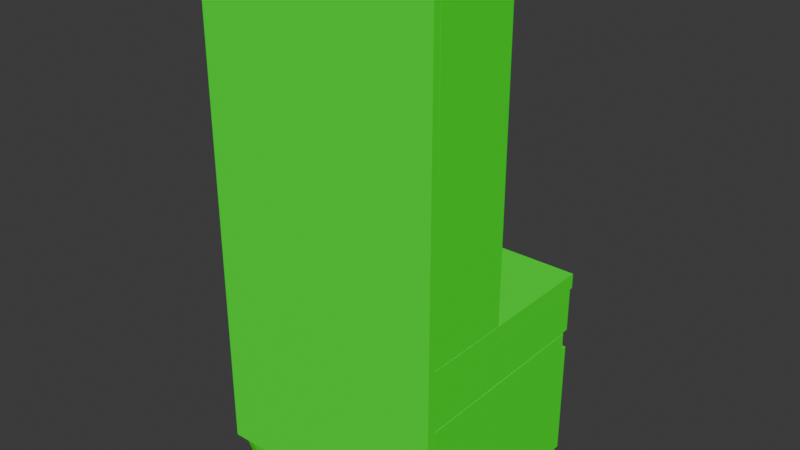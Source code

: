 # Source: Amelia.blend  (saved by Blender 4.1.23; exported with 4.5.12 LTS)
import bpy
from mathutils import Matrix  # noqa: F401  (used for matrix-valued properties, if any)

bpy.ops.wm.read_factory_settings(use_empty=True)
scene = bpy.context.scene
scene.name = 'Scene'

# ---- collections
col_collection = bpy.data.collections.new('Collection'); scene.collection.children.link(col_collection)

# ---- materials (node trees are filled in below, after node groups)
mat_shape = bpy.data.materials.new('Shape')
mat_shape.use_transparent_shadow = False
mat_shape.diffuse_color = (0.0, 1.0, 0.0, 1.0)
mat_shape.roughness = 0.8
mat_shape_001 = bpy.data.materials.new('Shape.001')
mat_shape_001.use_transparent_shadow = False
mat_shape_001.diffuse_color = (0.0, 1.0, 0.0, 1.0)
mat_shape_001.roughness = 0.8
mat_shape_002 = bpy.data.materials.new('Shape.002')
mat_shape_002.use_transparent_shadow = False
mat_shape_002.diffuse_color = (0.0, 1.0, 0.0, 1.0)
mat_shape_002.roughness = 0.8
mat_shape_003 = bpy.data.materials.new('Shape.003')
mat_shape_003.use_transparent_shadow = False
mat_shape_003.diffuse_color = (0.0, 1.0, 0.0, 1.0)
mat_shape_003.roughness = 0.8
mat_shape_004 = bpy.data.materials.new('Shape.004')
mat_shape_004.use_transparent_shadow = False
mat_shape_004.diffuse_color = (0.0, 1.0, 0.0, 1.0)
mat_shape_004.roughness = 0.8
mat_shape_005 = bpy.data.materials.new('Shape.005')
mat_shape_005.use_transparent_shadow = False
mat_shape_005.diffuse_color = (0.0, 1.0, 0.0, 1.0)
mat_shape_005.roughness = 0.8
mat_shape_006 = bpy.data.materials.new('Shape.006')
mat_shape_006.use_transparent_shadow = False
mat_shape_006.diffuse_color = (0.0, 1.0, 0.0, 1.0)
mat_shape_006.roughness = 0.8
mat_shape_007 = bpy.data.materials.new('Shape.007')
mat_shape_007.use_transparent_shadow = False
mat_shape_007.diffuse_color = (0.0, 1.0, 0.0, 1.0)
mat_shape_007.roughness = 0.8
mat_shape_008 = bpy.data.materials.new('Shape.008')
mat_shape_008.use_transparent_shadow = False
mat_shape_008.diffuse_color = (0.0, 1.0, 0.0, 1.0)
mat_shape_008.roughness = 0.8
mat_shape_009 = bpy.data.materials.new('Shape.009')
mat_shape_009.use_transparent_shadow = False
mat_shape_009.diffuse_color = (0.0, 1.0, 0.0, 1.0)
mat_shape_009.roughness = 0.8
mat_shape_010 = bpy.data.materials.new('Shape.010')
mat_shape_010.use_transparent_shadow = False
mat_shape_010.diffuse_color = (0.0, 1.0, 0.0, 1.0)
mat_shape_010.roughness = 0.8
mat_shape_011 = bpy.data.materials.new('Shape.011')
mat_shape_011.use_transparent_shadow = False
mat_shape_011.diffuse_color = (0.0, 1.0, 0.0, 1.0)
mat_shape_011.roughness = 0.8
mat_shape_012 = bpy.data.materials.new('Shape.012')
mat_shape_012.use_transparent_shadow = False
mat_shape_012.diffuse_color = (0.0, 1.0, 0.0, 1.0)
mat_shape_012.roughness = 0.8
mat_shape_013 = bpy.data.materials.new('Shape.013')
mat_shape_013.use_transparent_shadow = False
mat_shape_013.diffuse_color = (0.0, 1.0, 0.0, 1.0)
mat_shape_013.roughness = 0.8
mat_shape_014 = bpy.data.materials.new('Shape.014')
mat_shape_014.use_transparent_shadow = False
mat_shape_014.diffuse_color = (0.0, 1.0, 0.0, 1.0)
mat_shape_014.roughness = 0.8
mat_shape_015 = bpy.data.materials.new('Shape.015')
mat_shape_015.use_transparent_shadow = False
mat_shape_015.diffuse_color = (0.0, 1.0, 0.0, 1.0)
mat_shape_015.roughness = 0.8
mat_shape_016 = bpy.data.materials.new('Shape.016')
mat_shape_016.use_transparent_shadow = False
mat_shape_016.diffuse_color = (0.8431, 0.8431, 0.8431, 1.0)
mat_shape_016.roughness = 0.8
mat_shape_021 = bpy.data.materials.new('Shape.021')
mat_shape_021.use_transparent_shadow = False
mat_shape_021.diffuse_color = (0.0, 1.0, 0.0, 1.0)
mat_shape_021.roughness = 0.8
mat_shape_017 = bpy.data.materials.new('Shape.017')
mat_shape_017.use_transparent_shadow = False
mat_shape_017.diffuse_color = (0.0, 1.0, 0.0, 1.0)
mat_shape_017.roughness = 0.8
mat_shape_018 = bpy.data.materials.new('Shape.018')
mat_shape_018.use_transparent_shadow = False
mat_shape_018.diffuse_color = (0.0, 1.0, 0.0, 1.0)
mat_shape_018.roughness = 0.8
mat_shape_019 = bpy.data.materials.new('Shape.019')
mat_shape_019.use_transparent_shadow = False
mat_shape_019.diffuse_color = (0.0, 1.0, 0.0, 1.0)
mat_shape_019.roughness = 0.8
mat_shape_020 = bpy.data.materials.new('Shape.020')
mat_shape_020.use_transparent_shadow = False
mat_shape_020.diffuse_color = (0.0, 1.0, 0.0, 1.0)
mat_shape_020.roughness = 0.8
mat_shape_022 = bpy.data.materials.new('Shape.022')
mat_shape_022.use_transparent_shadow = False
mat_shape_022.diffuse_color = (0.0, 1.0, 0.0, 1.0)
mat_shape_022.roughness = 0.8
mat_shape_023 = bpy.data.materials.new('Shape.023')
mat_shape_023.use_transparent_shadow = False
mat_shape_023.diffuse_color = (0.0, 1.0, 0.0, 1.0)
mat_shape_023.roughness = 0.8
mat_shape_024 = bpy.data.materials.new('Shape.024')
mat_shape_024.use_transparent_shadow = False
mat_shape_024.diffuse_color = (0.0, 1.0, 0.0, 1.0)
mat_shape_024.roughness = 0.8
mat_shape_025 = bpy.data.materials.new('Shape.025')
mat_shape_025.use_transparent_shadow = False
mat_shape_025.diffuse_color = (0.0, 1.0, 0.0, 1.0)
mat_shape_025.roughness = 0.8
mat_shape_026 = bpy.data.materials.new('Shape.026')
mat_shape_026.use_transparent_shadow = False
mat_shape_026.diffuse_color = (0.0, 1.0, 0.0, 1.0)
mat_shape_026.roughness = 0.8
mat_shape_027 = bpy.data.materials.new('Shape.027')
mat_shape_027.use_transparent_shadow = False
mat_shape_027.diffuse_color = (0.0, 1.0, 0.0, 1.0)
mat_shape_027.roughness = 0.8
mat_shape_028 = bpy.data.materials.new('Shape.028')
mat_shape_028.use_transparent_shadow = False
mat_shape_028.diffuse_color = (0.0, 1.0, 0.0, 1.0)
mat_shape_028.roughness = 0.8
mat_shape_029 = bpy.data.materials.new('Shape.029')
mat_shape_029.use_transparent_shadow = False
mat_shape_029.diffuse_color = (0.0, 1.0, 0.0, 1.0)
mat_shape_029.roughness = 0.8

# ---- material node trees
mat_shape.use_nodes = True; mat_shape.node_tree.nodes.clear()
_N = mat_shape.node_tree.nodes; _L = mat_shape.node_tree.links
n0 = _N.new('ShaderNodeBsdfPrincipled'); n0.name = 'Principled BSDF'; n0.location = (10, 300)
n0.inputs[0].default_value = (0.0, 1.0, 0.0, 1.0)
n0.inputs[2].default_value = 0.8
n0.inputs[27].default_value = (0.0, 0.0, 0.0, 1.0)
n1 = _N.new('ShaderNodeOutputMaterial'); n1.name = 'Material Output'; n1.location = (300, 300)
_L.new(n0.outputs[0], n1.inputs[0])
n1.is_active_output = True
mat_shape_001.use_nodes = True; mat_shape_001.node_tree.nodes.clear()
_N = mat_shape_001.node_tree.nodes; _L = mat_shape_001.node_tree.links
n0 = _N.new('ShaderNodeBsdfPrincipled'); n0.name = 'Principled BSDF'; n0.location = (10, 300)
n0.inputs[0].default_value = (0.0, 1.0, 0.0, 1.0)
n0.inputs[2].default_value = 0.8
n0.inputs[27].default_value = (0.0, 0.0, 0.0, 1.0)
n1 = _N.new('ShaderNodeOutputMaterial'); n1.name = 'Material Output'; n1.location = (300, 300)
_L.new(n0.outputs[0], n1.inputs[0])
n1.is_active_output = True
mat_shape_002.use_nodes = True; mat_shape_002.node_tree.nodes.clear()
_N = mat_shape_002.node_tree.nodes; _L = mat_shape_002.node_tree.links
n0 = _N.new('ShaderNodeBsdfPrincipled'); n0.name = 'Principled BSDF'; n0.location = (10, 300)
n0.inputs[0].default_value = (0.0, 1.0, 0.0, 1.0)
n0.inputs[2].default_value = 0.8
n0.inputs[27].default_value = (0.0, 0.0, 0.0, 1.0)
n1 = _N.new('ShaderNodeOutputMaterial'); n1.name = 'Material Output'; n1.location = (300, 300)
_L.new(n0.outputs[0], n1.inputs[0])
n1.is_active_output = True
mat_shape_003.use_nodes = True; mat_shape_003.node_tree.nodes.clear()
_N = mat_shape_003.node_tree.nodes; _L = mat_shape_003.node_tree.links
n0 = _N.new('ShaderNodeBsdfPrincipled'); n0.name = 'Principled BSDF'; n0.location = (10, 300)
n0.inputs[0].default_value = (0.0, 1.0, 0.0, 1.0)
n0.inputs[2].default_value = 0.8
n0.inputs[27].default_value = (0.0, 0.0, 0.0, 1.0)
n1 = _N.new('ShaderNodeOutputMaterial'); n1.name = 'Material Output'; n1.location = (300, 300)
_L.new(n0.outputs[0], n1.inputs[0])
n1.is_active_output = True
mat_shape_004.use_nodes = True; mat_shape_004.node_tree.nodes.clear()
_N = mat_shape_004.node_tree.nodes; _L = mat_shape_004.node_tree.links
n0 = _N.new('ShaderNodeBsdfPrincipled'); n0.name = 'Principled BSDF'; n0.location = (10, 300)
n0.inputs[0].default_value = (0.0, 1.0, 0.0, 1.0)
n0.inputs[2].default_value = 0.8
n0.inputs[27].default_value = (0.0, 0.0, 0.0, 1.0)
n1 = _N.new('ShaderNodeOutputMaterial'); n1.name = 'Material Output'; n1.location = (300, 300)
_L.new(n0.outputs[0], n1.inputs[0])
n1.is_active_output = True
mat_shape_005.use_nodes = True; mat_shape_005.node_tree.nodes.clear()
_N = mat_shape_005.node_tree.nodes; _L = mat_shape_005.node_tree.links
n0 = _N.new('ShaderNodeBsdfPrincipled'); n0.name = 'Principled BSDF'; n0.location = (10, 300)
n0.inputs[0].default_value = (0.0, 1.0, 0.0, 1.0)
n0.inputs[2].default_value = 0.8
n0.inputs[27].default_value = (0.0, 0.0, 0.0, 1.0)
n1 = _N.new('ShaderNodeOutputMaterial'); n1.name = 'Material Output'; n1.location = (300, 300)
_L.new(n0.outputs[0], n1.inputs[0])
n1.is_active_output = True
mat_shape_006.use_nodes = True; mat_shape_006.node_tree.nodes.clear()
_N = mat_shape_006.node_tree.nodes; _L = mat_shape_006.node_tree.links
n0 = _N.new('ShaderNodeBsdfPrincipled'); n0.name = 'Principled BSDF'; n0.location = (10, 300)
n0.inputs[0].default_value = (0.0, 1.0, 0.0, 1.0)
n0.inputs[2].default_value = 0.8
n0.inputs[27].default_value = (0.0, 0.0, 0.0, 1.0)
n1 = _N.new('ShaderNodeOutputMaterial'); n1.name = 'Material Output'; n1.location = (300, 300)
_L.new(n0.outputs[0], n1.inputs[0])
n1.is_active_output = True
mat_shape_007.use_nodes = True; mat_shape_007.node_tree.nodes.clear()
_N = mat_shape_007.node_tree.nodes; _L = mat_shape_007.node_tree.links
n0 = _N.new('ShaderNodeBsdfPrincipled'); n0.name = 'Principled BSDF'; n0.location = (10, 300)
n0.inputs[0].default_value = (0.0, 1.0, 0.0, 1.0)
n0.inputs[2].default_value = 0.8
n0.inputs[27].default_value = (0.0, 0.0, 0.0, 1.0)
n1 = _N.new('ShaderNodeOutputMaterial'); n1.name = 'Material Output'; n1.location = (300, 300)
_L.new(n0.outputs[0], n1.inputs[0])
n1.is_active_output = True
mat_shape_008.use_nodes = True; mat_shape_008.node_tree.nodes.clear()
_N = mat_shape_008.node_tree.nodes; _L = mat_shape_008.node_tree.links
n0 = _N.new('ShaderNodeBsdfPrincipled'); n0.name = 'Principled BSDF'; n0.location = (10, 300)
n0.inputs[0].default_value = (0.0, 1.0, 0.0, 1.0)
n0.inputs[2].default_value = 0.8
n0.inputs[27].default_value = (0.0, 0.0, 0.0, 1.0)
n1 = _N.new('ShaderNodeOutputMaterial'); n1.name = 'Material Output'; n1.location = (300, 300)
_L.new(n0.outputs[0], n1.inputs[0])
n1.is_active_output = True
mat_shape_009.use_nodes = True; mat_shape_009.node_tree.nodes.clear()
_N = mat_shape_009.node_tree.nodes; _L = mat_shape_009.node_tree.links
n0 = _N.new('ShaderNodeBsdfPrincipled'); n0.name = 'Principled BSDF'; n0.location = (10, 300)
n0.inputs[0].default_value = (0.0, 1.0, 0.0, 1.0)
n0.inputs[2].default_value = 0.8
n0.inputs[27].default_value = (0.0, 0.0, 0.0, 1.0)
n1 = _N.new('ShaderNodeOutputMaterial'); n1.name = 'Material Output'; n1.location = (300, 300)
_L.new(n0.outputs[0], n1.inputs[0])
n1.is_active_output = True
mat_shape_010.use_nodes = True; mat_shape_010.node_tree.nodes.clear()
_N = mat_shape_010.node_tree.nodes; _L = mat_shape_010.node_tree.links
n0 = _N.new('ShaderNodeBsdfPrincipled'); n0.name = 'Principled BSDF'; n0.location = (10, 300)
n0.inputs[0].default_value = (0.0, 1.0, 0.0, 1.0)
n0.inputs[2].default_value = 0.8
n0.inputs[27].default_value = (0.0, 0.0, 0.0, 1.0)
n1 = _N.new('ShaderNodeOutputMaterial'); n1.name = 'Material Output'; n1.location = (300, 300)
_L.new(n0.outputs[0], n1.inputs[0])
n1.is_active_output = True
mat_shape_011.use_nodes = True; mat_shape_011.node_tree.nodes.clear()
_N = mat_shape_011.node_tree.nodes; _L = mat_shape_011.node_tree.links
n0 = _N.new('ShaderNodeBsdfPrincipled'); n0.name = 'Principled BSDF'; n0.location = (10, 300)
n0.inputs[0].default_value = (0.0, 1.0, 0.0, 1.0)
n0.inputs[2].default_value = 0.8
n0.inputs[27].default_value = (0.0, 0.0, 0.0, 1.0)
n1 = _N.new('ShaderNodeOutputMaterial'); n1.name = 'Material Output'; n1.location = (300, 300)
_L.new(n0.outputs[0], n1.inputs[0])
n1.is_active_output = True
mat_shape_012.use_nodes = True; mat_shape_012.node_tree.nodes.clear()
_N = mat_shape_012.node_tree.nodes; _L = mat_shape_012.node_tree.links
n0 = _N.new('ShaderNodeBsdfPrincipled'); n0.name = 'Principled BSDF'; n0.location = (10, 300)
n0.inputs[0].default_value = (0.0, 1.0, 0.0, 1.0)
n0.inputs[2].default_value = 0.8
n0.inputs[27].default_value = (0.0, 0.0, 0.0, 1.0)
n1 = _N.new('ShaderNodeOutputMaterial'); n1.name = 'Material Output'; n1.location = (300, 300)
_L.new(n0.outputs[0], n1.inputs[0])
n1.is_active_output = True
mat_shape_013.use_nodes = True; mat_shape_013.node_tree.nodes.clear()
_N = mat_shape_013.node_tree.nodes; _L = mat_shape_013.node_tree.links
n0 = _N.new('ShaderNodeBsdfPrincipled'); n0.name = 'Principled BSDF'; n0.location = (10, 300)
n0.inputs[0].default_value = (0.0, 1.0, 0.0, 1.0)
n0.inputs[2].default_value = 0.8
n0.inputs[27].default_value = (0.0, 0.0, 0.0, 1.0)
n1 = _N.new('ShaderNodeOutputMaterial'); n1.name = 'Material Output'; n1.location = (300, 300)
_L.new(n0.outputs[0], n1.inputs[0])
n1.is_active_output = True
mat_shape_014.use_nodes = True; mat_shape_014.node_tree.nodes.clear()
_N = mat_shape_014.node_tree.nodes; _L = mat_shape_014.node_tree.links
n0 = _N.new('ShaderNodeBsdfPrincipled'); n0.name = 'Principled BSDF'; n0.location = (10, 300)
n0.inputs[0].default_value = (0.0, 1.0, 0.0, 1.0)
n0.inputs[2].default_value = 0.8
n0.inputs[27].default_value = (0.0, 0.0, 0.0, 1.0)
n1 = _N.new('ShaderNodeOutputMaterial'); n1.name = 'Material Output'; n1.location = (300, 300)
_L.new(n0.outputs[0], n1.inputs[0])
n1.is_active_output = True
mat_shape_015.use_nodes = True; mat_shape_015.node_tree.nodes.clear()
_N = mat_shape_015.node_tree.nodes; _L = mat_shape_015.node_tree.links
n0 = _N.new('ShaderNodeBsdfPrincipled'); n0.name = 'Principled BSDF'; n0.location = (10, 300)
n0.inputs[0].default_value = (0.0, 1.0, 0.0, 1.0)
n0.inputs[2].default_value = 0.8
n0.inputs[27].default_value = (0.0, 0.0, 0.0, 1.0)
n1 = _N.new('ShaderNodeOutputMaterial'); n1.name = 'Material Output'; n1.location = (300, 300)
_L.new(n0.outputs[0], n1.inputs[0])
n1.is_active_output = True
mat_shape_016.use_nodes = True; mat_shape_016.node_tree.nodes.clear()
_N = mat_shape_016.node_tree.nodes; _L = mat_shape_016.node_tree.links
n0 = _N.new('ShaderNodeBsdfPrincipled'); n0.name = 'Principled BSDF'; n0.location = (10, 300)
n0.inputs[0].default_value = (0.8431, 0.8431, 0.8431, 1.0)
n0.inputs[2].default_value = 0.8
n0.inputs[27].default_value = (0.0, 0.0, 0.0, 1.0)
n1 = _N.new('ShaderNodeOutputMaterial'); n1.name = 'Material Output'; n1.location = (300, 300)
_L.new(n0.outputs[0], n1.inputs[0])
n1.is_active_output = True
mat_shape_021.use_nodes = True; mat_shape_021.node_tree.nodes.clear()
_N = mat_shape_021.node_tree.nodes; _L = mat_shape_021.node_tree.links
n0 = _N.new('ShaderNodeBsdfPrincipled'); n0.name = 'Principled BSDF'; n0.location = (10, 300)
n0.inputs[0].default_value = (0.0, 1.0, 0.0, 1.0)
n0.inputs[2].default_value = 0.8
n0.inputs[27].default_value = (0.0, 0.0, 0.0, 1.0)
n1 = _N.new('ShaderNodeOutputMaterial'); n1.name = 'Material Output'; n1.location = (300, 300)
_L.new(n0.outputs[0], n1.inputs[0])
n1.is_active_output = True
mat_shape_017.use_nodes = True; mat_shape_017.node_tree.nodes.clear()
_N = mat_shape_017.node_tree.nodes; _L = mat_shape_017.node_tree.links
n0 = _N.new('ShaderNodeBsdfPrincipled'); n0.name = 'Principled BSDF'; n0.location = (10, 300)
n0.inputs[0].default_value = (0.0, 1.0, 0.0, 1.0)
n0.inputs[2].default_value = 0.8
n0.inputs[27].default_value = (0.0, 0.0, 0.0, 1.0)
n1 = _N.new('ShaderNodeOutputMaterial'); n1.name = 'Material Output'; n1.location = (300, 300)
_L.new(n0.outputs[0], n1.inputs[0])
n1.is_active_output = True
mat_shape_018.use_nodes = True; mat_shape_018.node_tree.nodes.clear()
_N = mat_shape_018.node_tree.nodes; _L = mat_shape_018.node_tree.links
n0 = _N.new('ShaderNodeBsdfPrincipled'); n0.name = 'Principled BSDF'; n0.location = (10, 300)
n0.inputs[0].default_value = (0.0, 1.0, 0.0, 1.0)
n0.inputs[2].default_value = 0.8
n0.inputs[27].default_value = (0.0, 0.0, 0.0, 1.0)
n1 = _N.new('ShaderNodeOutputMaterial'); n1.name = 'Material Output'; n1.location = (300, 300)
_L.new(n0.outputs[0], n1.inputs[0])
n1.is_active_output = True
mat_shape_019.use_nodes = True; mat_shape_019.node_tree.nodes.clear()
_N = mat_shape_019.node_tree.nodes; _L = mat_shape_019.node_tree.links
n0 = _N.new('ShaderNodeBsdfPrincipled'); n0.name = 'Principled BSDF'; n0.location = (10, 300)
n0.inputs[0].default_value = (0.0, 1.0, 0.0, 1.0)
n0.inputs[2].default_value = 0.8
n0.inputs[27].default_value = (0.0, 0.0, 0.0, 1.0)
n1 = _N.new('ShaderNodeOutputMaterial'); n1.name = 'Material Output'; n1.location = (300, 300)
_L.new(n0.outputs[0], n1.inputs[0])
n1.is_active_output = True
mat_shape_020.use_nodes = True; mat_shape_020.node_tree.nodes.clear()
_N = mat_shape_020.node_tree.nodes; _L = mat_shape_020.node_tree.links
n0 = _N.new('ShaderNodeBsdfPrincipled'); n0.name = 'Principled BSDF'; n0.location = (10, 300)
n0.inputs[0].default_value = (0.0, 1.0, 0.0, 1.0)
n0.inputs[2].default_value = 0.8
n0.inputs[27].default_value = (0.0, 0.0, 0.0, 1.0)
n1 = _N.new('ShaderNodeOutputMaterial'); n1.name = 'Material Output'; n1.location = (300, 300)
_L.new(n0.outputs[0], n1.inputs[0])
n1.is_active_output = True
mat_shape_022.use_nodes = True; mat_shape_022.node_tree.nodes.clear()
_N = mat_shape_022.node_tree.nodes; _L = mat_shape_022.node_tree.links
n0 = _N.new('ShaderNodeBsdfPrincipled'); n0.name = 'Principled BSDF'; n0.location = (10, 300)
n0.inputs[0].default_value = (0.0, 1.0, 0.0, 1.0)
n0.inputs[2].default_value = 0.8
n0.inputs[27].default_value = (0.0, 0.0, 0.0, 1.0)
n1 = _N.new('ShaderNodeOutputMaterial'); n1.name = 'Material Output'; n1.location = (300, 300)
_L.new(n0.outputs[0], n1.inputs[0])
n1.is_active_output = True
mat_shape_023.use_nodes = True; mat_shape_023.node_tree.nodes.clear()
_N = mat_shape_023.node_tree.nodes; _L = mat_shape_023.node_tree.links
n0 = _N.new('ShaderNodeBsdfPrincipled'); n0.name = 'Principled BSDF'; n0.location = (10, 300)
n0.inputs[0].default_value = (0.0, 1.0, 0.0, 1.0)
n0.inputs[2].default_value = 0.8
n0.inputs[27].default_value = (0.0, 0.0, 0.0, 1.0)
n1 = _N.new('ShaderNodeOutputMaterial'); n1.name = 'Material Output'; n1.location = (300, 300)
_L.new(n0.outputs[0], n1.inputs[0])
n1.is_active_output = True
mat_shape_024.use_nodes = True; mat_shape_024.node_tree.nodes.clear()
_N = mat_shape_024.node_tree.nodes; _L = mat_shape_024.node_tree.links
n0 = _N.new('ShaderNodeBsdfPrincipled'); n0.name = 'Principled BSDF'; n0.location = (10, 300)
n0.inputs[0].default_value = (0.0, 1.0, 0.0, 1.0)
n0.inputs[2].default_value = 0.8
n0.inputs[27].default_value = (0.0, 0.0, 0.0, 1.0)
n1 = _N.new('ShaderNodeOutputMaterial'); n1.name = 'Material Output'; n1.location = (300, 300)
_L.new(n0.outputs[0], n1.inputs[0])
n1.is_active_output = True
mat_shape_025.use_nodes = True; mat_shape_025.node_tree.nodes.clear()
_N = mat_shape_025.node_tree.nodes; _L = mat_shape_025.node_tree.links
n0 = _N.new('ShaderNodeBsdfPrincipled'); n0.name = 'Principled BSDF'; n0.location = (10, 300)
n0.inputs[0].default_value = (0.0, 1.0, 0.0, 1.0)
n0.inputs[2].default_value = 0.8
n0.inputs[27].default_value = (0.0, 0.0, 0.0, 1.0)
n1 = _N.new('ShaderNodeOutputMaterial'); n1.name = 'Material Output'; n1.location = (300, 300)
_L.new(n0.outputs[0], n1.inputs[0])
n1.is_active_output = True
mat_shape_026.use_nodes = True; mat_shape_026.node_tree.nodes.clear()
_N = mat_shape_026.node_tree.nodes; _L = mat_shape_026.node_tree.links
n0 = _N.new('ShaderNodeBsdfPrincipled'); n0.name = 'Principled BSDF'; n0.location = (10, 300)
n0.inputs[0].default_value = (0.0, 1.0, 0.0, 1.0)
n0.inputs[2].default_value = 0.8
n0.inputs[27].default_value = (0.0, 0.0, 0.0, 1.0)
n1 = _N.new('ShaderNodeOutputMaterial'); n1.name = 'Material Output'; n1.location = (300, 300)
_L.new(n0.outputs[0], n1.inputs[0])
n1.is_active_output = True
mat_shape_027.use_nodes = True; mat_shape_027.node_tree.nodes.clear()
_N = mat_shape_027.node_tree.nodes; _L = mat_shape_027.node_tree.links
n0 = _N.new('ShaderNodeBsdfPrincipled'); n0.name = 'Principled BSDF'; n0.location = (10, 300)
n0.inputs[0].default_value = (0.0, 1.0, 0.0, 1.0)
n0.inputs[2].default_value = 0.8
n0.inputs[27].default_value = (0.0, 0.0, 0.0, 1.0)
n1 = _N.new('ShaderNodeOutputMaterial'); n1.name = 'Material Output'; n1.location = (300, 300)
_L.new(n0.outputs[0], n1.inputs[0])
n1.is_active_output = True
mat_shape_028.use_nodes = True; mat_shape_028.node_tree.nodes.clear()
_N = mat_shape_028.node_tree.nodes; _L = mat_shape_028.node_tree.links
n0 = _N.new('ShaderNodeBsdfPrincipled'); n0.name = 'Principled BSDF'; n0.location = (10, 300)
n0.inputs[0].default_value = (0.0, 1.0, 0.0, 1.0)
n0.inputs[2].default_value = 0.8
n0.inputs[27].default_value = (0.0, 0.0, 0.0, 1.0)
n1 = _N.new('ShaderNodeOutputMaterial'); n1.name = 'Material Output'; n1.location = (300, 300)
_L.new(n0.outputs[0], n1.inputs[0])
n1.is_active_output = True
mat_shape_029.use_nodes = True; mat_shape_029.node_tree.nodes.clear()
_N = mat_shape_029.node_tree.nodes; _L = mat_shape_029.node_tree.links
n0 = _N.new('ShaderNodeBsdfPrincipled'); n0.name = 'Principled BSDF'; n0.location = (10, 300)
n0.inputs[0].default_value = (0.0, 1.0, 0.0, 1.0)
n0.inputs[2].default_value = 0.8
n0.inputs[27].default_value = (0.0, 0.0, 0.0, 1.0)
n1 = _N.new('ShaderNodeOutputMaterial'); n1.name = 'Material Output'; n1.location = (300, 300)
_L.new(n0.outputs[0], n1.inputs[0])
n1.is_active_output = True

# ---- world
world_world = bpy.data.worlds.new('World'); scene.world = world_world
world_world.use_nodes = True; world_world.node_tree.nodes.clear()
_N = world_world.node_tree.nodes; _L = world_world.node_tree.links
n0 = _N.new('ShaderNodeOutputWorld'); n0.name = 'World Output'; n0.location = (300, 300)
n1 = _N.new('ShaderNodeBackground'); n1.name = 'Background'; n1.location = (10, 300)
n1.inputs[0].default_value = (0.05088, 0.05088, 0.05088, 1.0)
_L.new(n1.outputs[0], n0.inputs[0])
n0.is_active_output = True
world_world.color = (0.05088, 0.05088, 0.05088)
world_world.use_sun_shadow = False
world_world.sun_shadow_jitter_overblur = 0.0

# ---- meshes
me_shape_indexedfaceset = bpy.data.meshes.new('Shape_IndexedFaceSet')
me_shape_indexedfaceset.from_pydata([(468.0, -80.0, 16.0), (468.0, -80.0, 0.0), (468.0, 0.0, 16.0), (0.0, 0.0, 0.0), (0.0, -80.0, 0.0), (468.0, 0.0, 0.0), (0.0, 0.0, 16.0), (0.0, -80.0, 16.0)], [], [(5, 3, 6, 2), (3, 4, 7, 6), (7, 0, 2, 6), (4, 1, 0, 7), (1, 5, 2, 0), (5, 1, 4, 3)])
_uv = me_shape_indexedfaceset.uv_layers.new(name='UVMap')
_uv.uv.foreach_set('vector', [1.0, 1.0, 0.0, 1.0, 0.0, 1.0, 1.0, 1.0, 0.0, 1.0, 0.0, 0.0, 0.0, 0.0, 0.0, 1.0, 0.0, 0.0, 1.0, 0.0, 1.0, 1.0, 0.0, 1.0, 0.0, 0.0, 1.0, 0.0, 1.0, 0.0, 0.0, 0.0, 1.0, 0.0, 1.0, 1.0, 1.0, 1.0, 1.0, 0.0, 1.0, 1.0, 1.0, 0.0, 0.0, 0.0, 0.0, 1.0])
me_shape_indexedfaceset.materials.append(mat_shape)
me_shape_indexedfaceset.update()
me_shape_indexedfaceset_001 = bpy.data.meshes.new('Shape_IndexedFaceSet.001')
me_shape_indexedfaceset_001.from_pydata([(468.0, -80.0, 16.0), (468.0, -80.0, 0.0), (468.0, 0.0, 16.0), (0.0, 0.0, 0.0), (0.0, -80.0, 0.0), (468.0, 0.0, 0.0), (0.0, 0.0, 16.0), (0.0, -80.0, 16.0)], [], [(5, 3, 6, 2), (3, 4, 7, 6), (7, 0, 2, 6), (4, 1, 0, 7), (1, 5, 2, 0), (5, 1, 4, 3)])
_uv = me_shape_indexedfaceset_001.uv_layers.new(name='UVMap')
_uv.uv.foreach_set('vector', [1.0, 1.0, 0.0, 1.0, 0.0, 1.0, 1.0, 1.0, 0.0, 1.0, 0.0, 0.0, 0.0, 0.0, 0.0, 1.0, 0.0, 0.0, 1.0, 0.0, 1.0, 1.0, 0.0, 1.0, 0.0, 0.0, 1.0, 0.0, 1.0, 0.0, 0.0, 0.0, 1.0, 0.0, 1.0, 1.0, 1.0, 1.0, 1.0, 0.0, 1.0, 1.0, 1.0, 0.0, 0.0, 0.0, 0.0, 1.0])
me_shape_indexedfaceset_001.materials.append(mat_shape_001)
me_shape_indexedfaceset_001.update()
me_shape_indexedfaceset_002 = bpy.data.meshes.new('Shape_IndexedFaceSet.002')
me_shape_indexedfaceset_002.from_pydata([(0.0, 95.0, 16.0), (0.0, 0.0, 0.0), (0.0, 0.0, 16.0), (497.0, -1.947e-06, 16.0), (497.0, 95.0, 16.0), (497.0, 95.0, 3.052e-05), (1.192e-07, 95.0, 3.052e-05), (497.0, -1.947e-06, 3.052e-05)], [], [(2, 0, 6, 1), (4, 3, 7, 5), (5, 7, 1, 6), (2, 3, 4, 0), (1, 7, 3, 2), (5, 6, 0, 4)])
me_shape_indexedfaceset_002.polygons.foreach_set('material_index', [0, 1, 2, 2, 2, 2])
_uv = me_shape_indexedfaceset_002.uv_layers.new(name='UVMap')
_uv.uv.foreach_set('vector', [0.0, 1.0, 1.0, 1.0, 1.0, 0.0, 0.0, 0.0, 1.0, 1.0, 0.0, 1.0, 0.0, 0.0, 1.0, 0.0, 1.0, 1.0, 1.0, 0.0, 0.0, 0.0, 0.0, 1.0, 0.0, 0.0, 1.0, 0.0, 1.0, 1.0, 0.0, 1.0, 0.0, 0.0, 1.0, 0.0, 1.0, 0.0, 0.0, 0.0, 1.0, 1.0, 0.0, 1.0, 0.0, 1.0, 1.0, 1.0])
me_shape_indexedfaceset_002.materials.append(mat_shape_002)
me_shape_indexedfaceset_002.materials.append(mat_shape_003)
me_shape_indexedfaceset_002.materials.append(mat_shape_004)
me_shape_indexedfaceset_002.update()
me_shape_indexedfaceset_005 = bpy.data.meshes.new('Shape_IndexedFaceSet.005')
me_shape_indexedfaceset_005.from_pydata([(184.0, 0.0, 16.0), (184.0, 0.0, 0.0), (184.0, 645.0, 16.0), (0.0, 645.0, 0.0), (0.0, 0.0, 0.0), (184.0, 645.0, 0.0), (0.0, 645.0, 16.0), (0.0, 0.0, 16.0)], [], [(5, 3, 6, 2), (3, 4, 7, 6), (7, 0, 2, 6), (4, 1, 0, 7), (1, 5, 2, 0), (5, 1, 4, 3)])
_uv = me_shape_indexedfaceset_005.uv_layers.new(name='UVMap')
_uv.uv.foreach_set('vector', [1.0, 1.0, 1.0, 0.0, 1.0, 0.0, 1.0, 1.0, 1.0, 0.0, 0.0, 0.0, 0.0, 0.0, 1.0, 0.0, 0.0, 0.0, 0.0, 1.0, 1.0, 1.0, 1.0, 0.0, 0.0, 0.0, 0.0, 1.0, 0.0, 1.0, 0.0, 0.0, 0.0, 1.0, 1.0, 1.0, 1.0, 1.0, 0.0, 1.0, 1.0, 1.0, 0.0, 1.0, 0.0, 0.0, 1.0, 0.0])
me_shape_indexedfaceset_005.materials.append(mat_shape_005)
me_shape_indexedfaceset_005.update()
me_shape_indexedfaceset_006 = bpy.data.meshes.new('Shape_IndexedFaceSet.006')
me_shape_indexedfaceset_006.from_pydata([(184.0, 0.0, 16.0), (184.0, 0.0, 0.0), (184.0, 645.0, 16.0), (0.0, 645.0, 0.0), (0.0, 0.0, 0.0), (184.0, 645.0, 0.0), (0.0, 645.0, 16.0), (0.0, 0.0, 16.0)], [], [(5, 3, 6, 2), (3, 4, 7, 6), (7, 0, 2, 6), (4, 1, 0, 7), (1, 5, 2, 0), (5, 1, 4, 3)])
_uv = me_shape_indexedfaceset_006.uv_layers.new(name='UVMap')
_uv.uv.foreach_set('vector', [1.0, 1.0, 1.0, 0.0, 1.0, 0.0, 1.0, 1.0, 1.0, 0.0, 0.0, 0.0, 0.0, 0.0, 1.0, 0.0, 0.0, 0.0, 0.0, 1.0, 1.0, 1.0, 1.0, 0.0, 0.0, 0.0, 0.0, 1.0, 0.0, 1.0, 0.0, 0.0, 0.0, 1.0, 1.0, 1.0, 1.0, 1.0, 0.0, 1.0, 1.0, 1.0, 0.0, 1.0, 0.0, 0.0, 1.0, 0.0])
me_shape_indexedfaceset_006.materials.append(mat_shape_006)
me_shape_indexedfaceset_006.update()
me_shape_indexedfaceset_007 = bpy.data.meshes.new('Shape_IndexedFaceSet.007')
me_shape_indexedfaceset_007.from_pydata([(468.0, -184.0, 16.0), (468.0, -184.0, 0.0), (468.0, 0.0, 16.0), (0.0, 0.0, 0.0), (0.0, -184.0, 0.0), (468.0, 0.0, 0.0), (0.0, 0.0, 16.0), (0.0, -184.0, 16.0)], [], [(5, 3, 6, 2), (3, 4, 7, 6), (7, 0, 2, 6), (4, 1, 0, 7), (1, 5, 2, 0), (5, 1, 4, 3)])
_uv = me_shape_indexedfaceset_007.uv_layers.new(name='UVMap')
_uv.uv.foreach_set('vector', [1.0, 1.0, 0.0, 1.0, 0.0, 1.0, 1.0, 1.0, 0.0, 1.0, 0.0, 0.0, 0.0, 0.0, 0.0, 1.0, 0.0, 0.0, 1.0, 0.0, 1.0, 1.0, 0.0, 1.0, 0.0, 0.0, 1.0, 0.0, 1.0, 0.0, 0.0, 0.0, 1.0, 0.0, 1.0, 1.0, 1.0, 1.0, 1.0, 0.0, 1.0, 1.0, 1.0, 0.0, 0.0, 0.0, 0.0, 1.0])
me_shape_indexedfaceset_007.materials.append(mat_shape_007)
me_shape_indexedfaceset_007.update()
me_shape_indexedfaceset_008 = bpy.data.meshes.new('Shape_IndexedFaceSet.008')
me_shape_indexedfaceset_008.from_pydata([(500.0, -202.0, 16.0), (500.0, -202.0, 0.0), (500.0, 0.0, 16.0), (0.0, 0.0, 0.0), (0.0, -202.0, 0.0), (500.0, 0.0, 0.0), (0.0, 0.0, 16.0), (0.0, -202.0, 16.0)], [], [(5, 3, 6, 2), (3, 4, 7, 6), (7, 0, 2, 6), (4, 1, 0, 7), (1, 5, 2, 0), (5, 1, 4, 3)])
_uv = me_shape_indexedfaceset_008.uv_layers.new(name='UVMap')
_uv.uv.foreach_set('vector', [1.0, 1.0, 0.0, 1.0, 0.0, 1.0, 1.0, 1.0, 0.0, 1.0, 0.0, 0.0, 0.0, 0.0, 0.0, 1.0, 0.0, 0.0, 1.0, 0.0, 1.0, 1.0, 0.0, 1.0, 0.0, 0.0, 1.0, 0.0, 1.0, 0.0, 0.0, 0.0, 1.0, 0.0, 1.0, 1.0, 1.0, 1.0, 1.0, 0.0, 1.0, 1.0, 1.0, 0.0, 0.0, 0.0, 0.0, 1.0])
me_shape_indexedfaceset_008.materials.append(mat_shape_008)
me_shape_indexedfaceset_008.update()
me_shape_indexedfaceset_009 = bpy.data.meshes.new('Shape_IndexedFaceSet.009')
me_shape_indexedfaceset_009.from_pydata([(500.0, 0.0, 16.0), (500.0, 0.0, 0.0), (500.0, 1014.0, 16.0), (0.0, 1014.0, 0.0), (0.0, 0.0, 0.0), (500.0, 1014.0, 0.0), (0.0, 1014.0, 16.0), (0.0, 0.0, 16.0)], [], [(5, 3, 6, 2), (3, 4, 7, 6), (7, 0, 2, 6), (4, 1, 0, 7), (1, 5, 2, 0), (5, 1, 4, 3)])
_uv = me_shape_indexedfaceset_009.uv_layers.new(name='UVMap')
_uv.uv.foreach_set('vector', [1.0, 1.0, 1.0, 0.0, 1.0, 0.0, 1.0, 1.0, 1.0, 0.0, 0.0, 0.0, 0.0, 0.0, 1.0, 0.0, 0.0, 0.0, 0.0, 1.0, 1.0, 1.0, 1.0, 0.0, 0.0, 0.0, 0.0, 1.0, 0.0, 1.0, 0.0, 0.0, 0.0, 1.0, 1.0, 1.0, 1.0, 1.0, 0.0, 1.0, 1.0, 1.0, 0.0, 1.0, 0.0, 0.0, 1.0, 0.0])
me_shape_indexedfaceset_009.materials.append(mat_shape_009)
me_shape_indexedfaceset_009.update()
me_shape_indexedfaceset_010 = bpy.data.meshes.new('Shape_IndexedFaceSet.010')
me_shape_indexedfaceset_010.from_pydata([(414.0, -1.137e-13, 16.0), (414.0, -1.137e-13, 0.0), (414.0, 94.0, 16.0), (0.0, 94.0, 0.0), (0.0, -1.137e-13, 0.0), (414.0, 94.0, 0.0), (0.0, 94.0, 16.0), (0.0, -1.137e-13, 16.0)], [], [(5, 3, 6, 2), (3, 4, 7, 6), (7, 0, 2, 6), (4, 1, 0, 7), (1, 5, 2, 0), (5, 1, 4, 3)])
_uv = me_shape_indexedfaceset_010.uv_layers.new(name='UVMap')
_uv.uv.foreach_set('vector', [1.0, 1.0, 0.0, 1.0, 0.0, 1.0, 1.0, 1.0, 0.0, 1.0, 0.0, 0.0, 0.0, 0.0, 0.0, 1.0, 0.0, 0.0, 1.0, 0.0, 1.0, 1.0, 0.0, 1.0, 0.0, 0.0, 1.0, 0.0, 1.0, 0.0, 0.0, 0.0, 1.0, 0.0, 1.0, 1.0, 1.0, 1.0, 1.0, 0.0, 1.0, 1.0, 1.0, 0.0, 0.0, 0.0, 0.0, 1.0])
me_shape_indexedfaceset_010.materials.append(mat_shape_010)
me_shape_indexedfaceset_010.update()
me_shape_indexedfaceset_011 = bpy.data.meshes.new('Shape_IndexedFaceSet.011')
me_shape_indexedfaceset_011.from_pydata([(0.0, -1.137e-13, 16.0), (414.0, -1.137e-13, 16.0), (414.0, -1.137e-13, 0.0), (414.0, 94.0, 16.0), (0.0, 94.0, 16.0), (414.0, 94.0, 0.0), (0.0, 94.0, 0.0), (0.0, -1.137e-13, 0.0)], [], [(7, 2, 1, 0), (5, 6, 4, 3), (5, 2, 7, 6), (0, 1, 3, 4), (2, 5, 3, 1), (6, 7, 0, 4)])
_uv = me_shape_indexedfaceset_011.uv_layers.new(name='UVMap')
_uv.uv.foreach_set('vector', [0.0, 0.0, 1.0, 0.0, 1.0, 0.0, 0.0, 0.0, 1.0, 1.0, 0.0, 1.0, 0.0, 1.0, 1.0, 1.0, 1.0, 1.0, 1.0, 0.0, 0.0, 0.0, 0.0, 1.0, 0.0, 0.0, 1.0, 0.0, 1.0, 1.0, 0.0, 1.0, 1.0, 0.0, 1.0, 1.0, 1.0, 1.0, 1.0, 0.0, 0.0, 1.0, 0.0, 0.0, 0.0, 0.0, 0.0, 1.0])
me_shape_indexedfaceset_011.materials.append(mat_shape_011)
me_shape_indexedfaceset_011.update()
me_shape_indexedfaceset_012 = bpy.data.meshes.new('Shape_IndexedFaceSet.012')
me_shape_indexedfaceset_012.from_pydata([(377.0, 0.0, 16.0), (377.0, 0.0, 0.0), (377.0, 149.0, 16.0), (0.0, 149.0, 0.0), (0.0, 0.0, 0.0), (377.0, 149.0, 0.0), (0.0, 149.0, 16.0), (0.0, 0.0, 16.0)], [], [(5, 3, 6, 2), (3, 4, 7, 6), (7, 0, 2, 6), (4, 1, 0, 7), (1, 5, 2, 0), (5, 1, 4, 3)])
_uv = me_shape_indexedfaceset_012.uv_layers.new(name='UVMap')
_uv.uv.foreach_set('vector', [1.0, 1.0, 0.0, 1.0, 0.0, 1.0, 1.0, 1.0, 0.0, 1.0, 0.0, 0.0, 0.0, 0.0, 0.0, 1.0, 0.0, 0.0, 1.0, 0.0, 1.0, 1.0, 0.0, 1.0, 0.0, 0.0, 1.0, 0.0, 1.0, 0.0, 0.0, 0.0, 1.0, 0.0, 1.0, 1.0, 1.0, 1.0, 1.0, 0.0, 1.0, 1.0, 1.0, 0.0, 0.0, 0.0, 0.0, 1.0])
me_shape_indexedfaceset_012.materials.append(mat_shape_012)
me_shape_indexedfaceset_012.update()
me_shape_indexedfaceset_013 = bpy.data.meshes.new('Shape_IndexedFaceSet.013')
me_shape_indexedfaceset_013.from_pydata([(468.0, -393.0, 16.0), (468.0, -393.0, 0.0), (468.0, 0.0, 16.0), (0.0, 0.0, 0.0), (0.0, -393.0, 0.0), (468.0, 0.0, 0.0), (0.0, 0.0, 16.0), (0.0, -393.0, 16.0)], [], [(5, 3, 6, 2), (3, 4, 7, 6), (7, 0, 2, 6), (4, 1, 0, 7), (1, 5, 2, 0), (5, 1, 4, 3)])
_uv = me_shape_indexedfaceset_013.uv_layers.new(name='UVMap')
_uv.uv.foreach_set('vector', [1.0, 1.0, 0.0, 1.0, 0.0, 1.0, 1.0, 1.0, 0.0, 1.0, 0.0, 0.0, 0.0, 0.0, 0.0, 1.0, 0.0, 0.0, 1.0, 0.0, 1.0, 1.0, 0.0, 1.0, 0.0, 0.0, 1.0, 0.0, 1.0, 0.0, 0.0, 0.0, 1.0, 0.0, 1.0, 1.0, 1.0, 1.0, 1.0, 0.0, 1.0, 1.0, 1.0, 0.0, 0.0, 0.0, 0.0, 1.0])
me_shape_indexedfaceset_013.materials.append(mat_shape_013)
me_shape_indexedfaceset_013.update()
me_shape_indexedfaceset_014 = bpy.data.meshes.new('Shape_IndexedFaceSet.014')
me_shape_indexedfaceset_014.from_pydata([(0.0, -5.684e-14, 16.0), (0.0, 149.0, 16.0), (440.0, -5.684e-14, 16.0), (440.0, -5.684e-14, 0.0), (440.0, 149.0, 0.0), (0.0, -5.684e-14, 0.0), (0.0, 149.0, 0.0), (440.0, 149.0, 16.0)], [], [(6, 5, 0, 1), (5, 3, 2, 0), (3, 4, 7, 2), (0, 2, 7, 1), (4, 3, 5, 6), (4, 6, 1, 7)])
_uv = me_shape_indexedfaceset_014.uv_layers.new(name='UVMap')
_uv.uv.foreach_set('vector', [0.0, 1.0, 0.0, 0.0, 0.0, 0.0, 0.0, 1.0, 0.0, 0.0, 1.0, 0.0, 1.0, 0.0, 0.0, 0.0, 1.0, 0.0, 1.0, 1.0, 1.0, 1.0, 1.0, 0.0, 0.0, 0.0, 1.0, 0.0, 1.0, 1.0, 0.0, 1.0, 1.0, 1.0, 1.0, 0.0, 0.0, 0.0, 0.0, 1.0, 1.0, 1.0, 0.0, 1.0, 0.0, 1.0, 1.0, 1.0])
me_shape_indexedfaceset_014.materials.append(mat_shape_014)
me_shape_indexedfaceset_014.update()
me_shape_indexedfaceset_015 = bpy.data.meshes.new('Shape_IndexedFaceSet.015')
me_shape_indexedfaceset_015.from_pydata([(368.0, -8.527e-14, 16.0), (368.0, -8.527e-14, 0.0), (368.0, 170.0, 16.0), (0.0, 170.0, 0.0), (0.0, -8.527e-14, 0.0), (368.0, 170.0, 0.0), (0.0, 170.0, 16.0), (0.0, -8.527e-14, 16.0)], [], [(5, 3, 6, 2), (3, 4, 7, 6), (7, 0, 2, 6), (4, 1, 0, 7), (1, 5, 2, 0), (5, 1, 4, 3)])
_uv = me_shape_indexedfaceset_015.uv_layers.new(name='UVMap')
_uv.uv.foreach_set('vector', [1.0, 1.0, 0.0, 1.0, 0.0, 1.0, 1.0, 1.0, 0.0, 1.0, 0.0, 0.0, 0.0, 0.0, 0.0, 1.0, 0.0, 0.0, 1.0, 0.0, 1.0, 1.0, 0.0, 1.0, 0.0, 0.0, 1.0, 0.0, 1.0, 0.0, 0.0, 0.0, 1.0, 0.0, 1.0, 1.0, 1.0, 1.0, 1.0, 0.0, 1.0, 1.0, 1.0, 0.0, 0.0, 0.0, 0.0, 1.0])
me_shape_indexedfaceset_015.materials.append(mat_shape_015)
me_shape_indexedfaceset_015.update()
me_shape_indexedfaceset_016 = bpy.data.meshes.new('Shape_IndexedFaceSet.016')
me_shape_indexedfaceset_016.from_pydata([(441.0, -398.0, 3.0), (441.0, -398.0, 0.0), (441.0, 0.0, 3.0), (0.0, 0.0, 0.0), (0.0, -398.0, 0.0), (441.0, 0.0, 0.0), (0.0, 0.0, 3.0), (0.0, -398.0, 3.0)], [], [(5, 3, 6, 2), (3, 4, 7, 6), (7, 0, 2, 6), (4, 1, 0, 7), (1, 5, 2, 0), (5, 1, 4, 3)])
_uv = me_shape_indexedfaceset_016.uv_layers.new(name='UVMap')
_uv.uv.foreach_set('vector', [1.0, 1.0, 0.0, 1.0, 0.0, 1.0, 1.0, 1.0, 0.0, 1.0, 0.0, 0.0, 0.0, 0.0, 0.0, 1.0, 0.0, 0.0, 1.0, 0.0, 1.0, 1.0, 0.0, 1.0, 0.0, 0.0, 1.0, 0.0, 1.0, 0.0, 0.0, 0.0, 1.0, 0.0, 1.0, 1.0, 1.0, 1.0, 1.0, 0.0, 1.0, 1.0, 1.0, 0.0, 0.0, 0.0, 0.0, 1.0])
me_shape_indexedfaceset_016.materials.append(mat_shape_016)
me_shape_indexedfaceset_016.update()
me_shape_indexedfaceset_021 = bpy.data.meshes.new('Shape_IndexedFaceSet.021')
me_shape_indexedfaceset_021.from_pydata([(0.0, 0.0, 0.0), (0.0, 250.0, 16.0), (498.0, 250.0, 16.0), (0.0, 0.0, 16.0), (1.192e-07, 250.0, 3.052e-05), (498.0, 1.868e-06, 16.0), (498.0, 1.868e-06, 3.052e-05), (498.0, 250.0, 3.052e-05)], [], [(7, 6, 0, 4), (2, 1, 3, 5), (3, 1, 4, 0), (0, 6, 5, 3), (2, 5, 6, 7), (7, 4, 1, 2)])
me_shape_indexedfaceset_021.polygons.foreach_set('material_index', [0, 0, 1, 2, 3, 4])
_uv = me_shape_indexedfaceset_021.uv_layers.new(name='UVMap')
_uv.uv.foreach_set('vector', [1.0, 1.0, 1.0, 0.0, 0.0, 0.0, 0.0, 1.0, 1.0, 1.0, 0.0, 1.0, 0.0, 0.0, 1.0, 0.0, 0.0, 1.0, 1.0, 1.0, 1.0, 0.0, 0.0, 0.0, 0.0, 0.0, 1.0, 0.0, 1.0, 1.0, 0.0, 1.0, 1.0, 1.0, 0.0, 1.0, 0.0, 0.0, 1.0, 0.0, 1.0, 0.0, 0.0, 0.0, 0.0, 1.0, 1.0, 1.0])
me_shape_indexedfaceset_021.materials.append(mat_shape_021)
me_shape_indexedfaceset_021.materials.append(mat_shape_017)
me_shape_indexedfaceset_021.materials.append(mat_shape_018)
me_shape_indexedfaceset_021.materials.append(mat_shape_019)
me_shape_indexedfaceset_021.materials.append(mat_shape_020)
me_shape_indexedfaceset_021.update()
me_shape_indexedfaceset_022 = bpy.data.meshes.new('Shape_IndexedFaceSet.022')
me_shape_indexedfaceset_022.from_pydata([(441.0, 5.684e-14, 16.0), (441.0, 5.684e-14, 0.0), (441.0, 180.0, 16.0), (0.0, 180.0, 0.0), (0.0, 5.684e-14, 0.0), (441.0, 180.0, 0.0), (0.0, 180.0, 16.0), (0.0, 5.684e-14, 16.0)], [], [(5, 3, 6, 2), (3, 4, 7, 6), (7, 0, 2, 6), (4, 1, 0, 7), (1, 5, 2, 0), (5, 1, 4, 3)])
_uv = me_shape_indexedfaceset_022.uv_layers.new(name='UVMap')
_uv.uv.foreach_set('vector', [1.0, 1.0, 0.0, 1.0, 0.0, 1.0, 1.0, 1.0, 0.0, 1.0, 0.0, 0.0, 0.0, 0.0, 0.0, 1.0, 0.0, 0.0, 1.0, 0.0, 1.0, 1.0, 0.0, 1.0, 0.0, 0.0, 1.0, 0.0, 1.0, 0.0, 0.0, 0.0, 1.0, 0.0, 1.0, 1.0, 1.0, 1.0, 1.0, 0.0, 1.0, 1.0, 1.0, 0.0, 0.0, 0.0, 0.0, 1.0])
me_shape_indexedfaceset_022.materials.append(mat_shape_022)
me_shape_indexedfaceset_022.update()
me_shape_indexedfaceset_023 = bpy.data.meshes.new('Shape_IndexedFaceSet.023')
me_shape_indexedfaceset_023.from_pydata([(368.0, -8.527e-14, 16.0), (368.0, -8.527e-14, 0.0), (368.0, 170.0, 16.0), (0.0, 170.0, 0.0), (0.0, -8.527e-14, 0.0), (368.0, 170.0, 0.0), (0.0, 170.0, 16.0), (0.0, -8.527e-14, 16.0)], [], [(5, 3, 6, 2), (3, 4, 7, 6), (7, 0, 2, 6), (4, 1, 0, 7), (1, 5, 2, 0), (5, 1, 4, 3)])
_uv = me_shape_indexedfaceset_023.uv_layers.new(name='UVMap')
_uv.uv.foreach_set('vector', [1.0, 1.0, 0.0, 1.0, 0.0, 1.0, 1.0, 1.0, 0.0, 1.0, 0.0, 0.0, 0.0, 0.0, 0.0, 1.0, 0.0, 0.0, 1.0, 0.0, 1.0, 1.0, 0.0, 1.0, 0.0, 0.0, 1.0, 0.0, 1.0, 0.0, 0.0, 0.0, 1.0, 0.0, 1.0, 1.0, 1.0, 1.0, 1.0, 0.0, 1.0, 1.0, 1.0, 0.0, 0.0, 0.0, 0.0, 1.0])
me_shape_indexedfaceset_023.materials.append(mat_shape_023)
me_shape_indexedfaceset_023.update()
me_shape_indexedfaceset_024 = bpy.data.meshes.new('Shape_IndexedFaceSet.024')
me_shape_indexedfaceset_024.from_pydata([(441.0, -1.137e-13, 16.0), (441.0, -1.137e-13, 0.0), (441.0, 170.0, 16.0), (0.0, 170.0, 0.0), (0.0, -1.137e-13, 0.0), (441.0, 170.0, 0.0), (0.0, 170.0, 16.0), (0.0, -1.137e-13, 16.0)], [], [(5, 3, 6, 2), (3, 4, 7, 6), (7, 0, 2, 6), (4, 1, 0, 7), (1, 5, 2, 0), (5, 1, 4, 3)])
_uv = me_shape_indexedfaceset_024.uv_layers.new(name='UVMap')
_uv.uv.foreach_set('vector', [1.0, 1.0, 0.0, 1.0, 0.0, 1.0, 1.0, 1.0, 0.0, 1.0, 0.0, 0.0, 0.0, 0.0, 0.0, 1.0, 0.0, 0.0, 1.0, 0.0, 1.0, 1.0, 0.0, 1.0, 0.0, 0.0, 1.0, 0.0, 1.0, 0.0, 0.0, 0.0, 1.0, 0.0, 1.0, 1.0, 1.0, 1.0, 1.0, 0.0, 1.0, 1.0, 1.0, 0.0, 0.0, 0.0, 0.0, 1.0])
me_shape_indexedfaceset_024.materials.append(mat_shape_024)
me_shape_indexedfaceset_024.update()
me_shape_indexedfaceset_025 = bpy.data.meshes.new('Shape_IndexedFaceSet.025')
me_shape_indexedfaceset_025.from_pydata([(414.0, 0.0, 0.0), (414.0, 309.0, 16.0), (414.0, 309.0, 0.0), (-1.776e-15, 70.0, 0.0), (24.0, 0.0, 16.0), (24.0, 0.0, 0.0), (0.0, 309.0, 0.0), (-1.776e-15, 70.0, 16.0), (0.0, 309.0, 16.0), (414.0, 0.0, 16.0)], [], [(4, 9, 1, 8), (6, 3, 7, 8), (3, 5, 4, 7), (5, 0, 9, 4), (0, 2, 1, 9), (6, 5, 3), (4, 8, 7), (2, 0, 5, 6), (2, 6, 8, 1)])
_uv = me_shape_indexedfaceset_025.uv_layers.new(name='UVMap')
_uv.uv.foreach_set('vector', [0.05797, 0.0, 1.0, 0.0, 1.0, 1.0, 4.291e-18, 1.0, 4.291e-18, 1.0, 4.291e-18, 0.2265, 4.291e-18, 0.2265, 4.291e-18, 1.0, 0.0, 0.2265, 0.05797, 0.0, 0.05797, 0.0, 0.0, 0.2265, 0.05797, 0.0, 1.0, 0.0, 1.0, 0.0, 0.05797, 0.0, 1.0, 0.0, 1.0, 1.0, 1.0, 1.0, 1.0, 0.0, 4.291e-18, 1.0, 0.05797, 0.0, 0.0, 0.2265, 0.05797, 0.0, 4.291e-18, 1.0, 0.0, 0.2265, 1.0, 1.0, 1.0, 0.0, 0.05797, 0.0, 4.291e-18, 1.0, 1.0, 1.0, 4.291e-18, 1.0, 4.291e-18, 1.0, 1.0, 1.0])
me_shape_indexedfaceset_025.materials.append(mat_shape_025)
me_shape_indexedfaceset_025.update()
me_shape_indexedfaceset_026 = bpy.data.meshes.new('Shape_IndexedFaceSet.026')
me_shape_indexedfaceset_026.from_pydata([(414.0, 0.0, 0.0), (414.0, 309.0, 16.0), (414.0, 309.0, 0.0), (-1.243e-14, 70.0, 0.0), (24.0, 0.0, 16.0), (24.0, 0.0, 0.0), (0.0, 309.0, 0.0), (-1.243e-14, 70.0, 16.0), (0.0, 309.0, 16.0), (414.0, 0.0, 16.0)], [], [(4, 9, 1, 8), (6, 3, 7, 8), (3, 5, 4, 7), (5, 0, 9, 4), (0, 2, 1, 9), (6, 5, 3), (4, 8, 7), (2, 0, 5, 6), (2, 6, 8, 1)])
_uv = me_shape_indexedfaceset_026.uv_layers.new(name='UVMap')
_uv.uv.foreach_set('vector', [0.05797, 0.0, 1.0, 0.0, 1.0, 1.0, 3.004e-17, 1.0, 3.004e-17, 1.0, 3.004e-17, 0.2265, 3.004e-17, 0.2265, 3.004e-17, 1.0, 0.0, 0.2265, 0.05797, 0.0, 0.05797, 0.0, 0.0, 0.2265, 0.05797, 0.0, 1.0, 0.0, 1.0, 0.0, 0.05797, 0.0, 1.0, 0.0, 1.0, 1.0, 1.0, 1.0, 1.0, 0.0, 3.004e-17, 1.0, 0.05797, 0.0, 0.0, 0.2265, 0.05797, 0.0, 3.004e-17, 1.0, 0.0, 0.2265, 1.0, 1.0, 1.0, 0.0, 0.05797, 0.0, 3.004e-17, 1.0, 1.0, 1.0, 3.004e-17, 1.0, 3.004e-17, 1.0, 1.0, 1.0])
me_shape_indexedfaceset_026.materials.append(mat_shape_026)
me_shape_indexedfaceset_026.update()
me_shape_indexedfaceset_027 = bpy.data.meshes.new('Shape_IndexedFaceSet.027')
me_shape_indexedfaceset_027.from_pydata([(466.0, 0.0, 4.0), (466.0, 0.0, 0.0), (466.0, 90.0, 4.0), (0.0, 90.0, 0.0), (0.0, 0.0, 0.0), (466.0, 90.0, 0.0), (0.0, 90.0, 4.0), (0.0, 0.0, 4.0)], [], [(5, 3, 6, 2), (3, 4, 7, 6), (7, 0, 2, 6), (4, 1, 0, 7), (1, 5, 2, 0), (5, 1, 4, 3)])
_uv = me_shape_indexedfaceset_027.uv_layers.new(name='UVMap')
_uv.uv.foreach_set('vector', [1.0, 1.0, 0.0, 1.0, 0.0, 1.0, 1.0, 1.0, 0.0, 1.0, 0.0, 0.0, 0.0, 0.0, 0.0, 1.0, 0.0, 0.0, 1.0, 0.0, 1.0, 1.0, 0.0, 1.0, 0.0, 0.0, 1.0, 0.0, 1.0, 0.0, 0.0, 0.0, 1.0, 0.0, 1.0, 1.0, 1.0, 1.0, 1.0, 0.0, 1.0, 1.0, 1.0, 0.0, 0.0, 0.0, 0.0, 1.0])
me_shape_indexedfaceset_027.materials.append(mat_shape_027)
me_shape_indexedfaceset_027.update()
me_shape_indexedfaceset_028 = bpy.data.meshes.new('Shape_IndexedFaceSet.028')
me_shape_indexedfaceset_028.from_pydata([(377.0, 0.0, 16.0), (377.0, 0.0, 0.0), (377.0, 149.0, 16.0), (0.0, 149.0, 0.0), (0.0, 0.0, 0.0), (377.0, 149.0, 0.0), (0.0, 149.0, 16.0), (0.0, 0.0, 16.0)], [], [(5, 3, 6, 2), (3, 4, 7, 6), (7, 0, 2, 6), (4, 1, 0, 7), (1, 5, 2, 0), (5, 1, 4, 3)])
_uv = me_shape_indexedfaceset_028.uv_layers.new(name='UVMap')
_uv.uv.foreach_set('vector', [1.0, 1.0, 0.0, 1.0, 0.0, 1.0, 1.0, 1.0, 0.0, 1.0, 0.0, 0.0, 0.0, 0.0, 0.0, 1.0, 0.0, 0.0, 1.0, 0.0, 1.0, 1.0, 0.0, 1.0, 0.0, 0.0, 1.0, 0.0, 1.0, 0.0, 0.0, 0.0, 1.0, 0.0, 1.0, 1.0, 1.0, 1.0, 1.0, 0.0, 1.0, 1.0, 1.0, 0.0, 0.0, 0.0, 0.0, 1.0])
me_shape_indexedfaceset_028.materials.append(mat_shape_028)
me_shape_indexedfaceset_028.update()
me_shape_indexedfaceset_029 = bpy.data.meshes.new('Shape_IndexedFaceSet.029')
me_shape_indexedfaceset_029.from_pydata([(499.0, -434.0, 32.0), (499.0, -434.0, 0.0), (499.0, 0.0, 32.0), (0.0, 0.0, 0.0), (0.0, -434.0, 0.0), (499.0, 0.0, 0.0), (0.0, 0.0, 32.0), (0.0, -434.0, 32.0)], [], [(5, 3, 6, 2), (3, 4, 7, 6), (7, 0, 2, 6), (4, 1, 0, 7), (1, 5, 2, 0), (5, 1, 4, 3)])
_uv = me_shape_indexedfaceset_029.uv_layers.new(name='UVMap')
_uv.uv.foreach_set('vector', [1.0, 1.0, 0.0, 1.0, 0.0, 1.0, 1.0, 1.0, 0.0, 1.0, 0.0, 0.0, 0.0, 0.0, 0.0, 1.0, 0.0, 0.0, 1.0, 0.0, 1.0, 1.0, 0.0, 1.0, 0.0, 0.0, 1.0, 0.0, 1.0, 0.0, 0.0, 0.0, 1.0, 0.0, 1.0, 1.0, 1.0, 1.0, 1.0, 0.0, 1.0, 1.0, 1.0, 0.0, 0.0, 0.0, 0.0, 1.0])
me_shape_indexedfaceset_029.materials.append(mat_shape_029)
me_shape_indexedfaceset_029.update()

# ---- objects
ob_shape_indexedfaceset = bpy.data.objects.new('Shape_IndexedFaceSet', me_shape_indexedfaceset)
ob_shape_indexedfaceset_001 = bpy.data.objects.new('Shape_IndexedFaceSet.001', me_shape_indexedfaceset_001)
ob_shape_indexedfaceset_002 = bpy.data.objects.new('Shape_IndexedFaceSet.002', me_shape_indexedfaceset_002)
ob_shape_indexedfaceset_005 = bpy.data.objects.new('Shape_IndexedFaceSet.005', me_shape_indexedfaceset_005)
ob_shape_indexedfaceset_006 = bpy.data.objects.new('Shape_IndexedFaceSet.006', me_shape_indexedfaceset_006)
ob_shape_indexedfaceset_007 = bpy.data.objects.new('Shape_IndexedFaceSet.007', me_shape_indexedfaceset_007)
ob_shape_indexedfaceset_008 = bpy.data.objects.new('Shape_IndexedFaceSet.008', me_shape_indexedfaceset_008)
ob_shape_indexedfaceset_009 = bpy.data.objects.new('Shape_IndexedFaceSet.009', me_shape_indexedfaceset_009)
ob_shape_indexedfaceset_010 = bpy.data.objects.new('Shape_IndexedFaceSet.010', me_shape_indexedfaceset_010)
ob_shape_indexedfaceset_011 = bpy.data.objects.new('Shape_IndexedFaceSet.011', me_shape_indexedfaceset_011)
ob_shape_indexedfaceset_012 = bpy.data.objects.new('Shape_IndexedFaceSet.012', me_shape_indexedfaceset_012)
ob_shape_indexedfaceset_013 = bpy.data.objects.new('Shape_IndexedFaceSet.013', me_shape_indexedfaceset_013)
ob_shape_indexedfaceset_014 = bpy.data.objects.new('Shape_IndexedFaceSet.014', me_shape_indexedfaceset_014)
ob_shape_indexedfaceset_015 = bpy.data.objects.new('Shape_IndexedFaceSet.015', me_shape_indexedfaceset_015)
ob_shape_indexedfaceset_016 = bpy.data.objects.new('Shape_IndexedFaceSet.016', me_shape_indexedfaceset_016)
ob_shape_indexedfaceset_021 = bpy.data.objects.new('Shape_IndexedFaceSet.021', me_shape_indexedfaceset_021)
ob_shape_indexedfaceset_022 = bpy.data.objects.new('Shape_IndexedFaceSet.022', me_shape_indexedfaceset_022)
ob_shape_indexedfaceset_023 = bpy.data.objects.new('Shape_IndexedFaceSet.023', me_shape_indexedfaceset_023)
ob_shape_indexedfaceset_024 = bpy.data.objects.new('Shape_IndexedFaceSet.024', me_shape_indexedfaceset_024)
ob_shape_indexedfaceset_025 = bpy.data.objects.new('Shape_IndexedFaceSet.025', me_shape_indexedfaceset_025)
ob_shape_indexedfaceset_026 = bpy.data.objects.new('Shape_IndexedFaceSet.026', me_shape_indexedfaceset_026)
ob_shape_indexedfaceset_027 = bpy.data.objects.new('Shape_IndexedFaceSet.027', me_shape_indexedfaceset_027)
ob_shape_indexedfaceset_028 = bpy.data.objects.new('Shape_IndexedFaceSet.028', me_shape_indexedfaceset_028)
ob_shape_indexedfaceset_029 = bpy.data.objects.new('Shape_IndexedFaceSet.029', me_shape_indexedfaceset_029)

# ---- transforms, parenting, visibility, modifiers, constraints
ob_shape_indexedfaceset.location = (-2.34, 51.19, 0.0)
ob_shape_indexedfaceset.rotation_euler = (7.55e-08, -0.0, 3.142)
ob_shape_indexedfaceset.scale = (0.1462, 0.1462, 0.1462)
ob_shape_indexedfaceset_001.location = (-2.34, 51.19, 2.34)
ob_shape_indexedfaceset_001.rotation_euler = (7.55e-08, -0.0, 3.142)
ob_shape_indexedfaceset_001.scale = (0.1462, 0.1462, 0.1462)
ob_shape_indexedfaceset_002.location = (-0.2925, 62.88, 45.34)
ob_shape_indexedfaceset_002.rotation_euler = (1.571, -0.0, 3.142)
ob_shape_indexedfaceset_002.scale = (0.1462, 0.1462, 0.1462)
ob_shape_indexedfaceset_005.location = (-2.34, 2.34, 64.2)
ob_shape_indexedfaceset_005.rotation_euler = (1.571, 5.96e-08, 1.571)
ob_shape_indexedfaceset_005.scale = (0.1462, 0.1462, 0.1462)
ob_shape_indexedfaceset_006.location = (-73.12, 2.34, 64.2)
ob_shape_indexedfaceset_006.rotation_euler = (1.571, 5.96e-08, 1.571)
ob_shape_indexedfaceset_006.scale = (0.1462, 0.1462, 0.1462)
ob_shape_indexedfaceset_007.location = (-2.34, 2.34, 124.3)
ob_shape_indexedfaceset_007.rotation_euler = (7.55e-08, -0.0, 3.142)
ob_shape_indexedfaceset_007.scale = (0.1462, 0.1462, 0.1462)
ob_shape_indexedfaceset_008.location = (0.0, 0.0, 158.5)
ob_shape_indexedfaceset_008.rotation_euler = (7.55e-08, -0.0, 3.142)
ob_shape_indexedfaceset_008.scale = (0.1462, 0.1462, 0.1462)
ob_shape_indexedfaceset_009.location = (0.0, 0.0, 10.24)
ob_shape_indexedfaceset_009.rotation_euler = (1.571, -0.0, 3.142)
ob_shape_indexedfaceset_009.scale = (0.1462, 0.1462, 0.1462)
ob_shape_indexedfaceset_010.location = (-2.34, 2.34, 45.48)
ob_shape_indexedfaceset_010.rotation_euler = (1.571, 5.96e-08, 1.571)
ob_shape_indexedfaceset_010.scale = (0.1462, 0.1462, 0.1462)
ob_shape_indexedfaceset_011.location = (-73.12, 2.34, 45.48)
ob_shape_indexedfaceset_011.rotation_euler = (1.571, 5.96e-08, 1.571)
ob_shape_indexedfaceset_011.scale = (0.1462, 0.1462, 0.1462)
ob_shape_indexedfaceset_012.location = (-6.581, 2.34, 36.71)
ob_shape_indexedfaceset_012.rotation_euler = (1.571, 5.96e-08, 1.571)
ob_shape_indexedfaceset_012.scale = (0.1462, 0.1462, 0.1462)
ob_shape_indexedfaceset_013.location = (-2.34, 2.34, 34.37)
ob_shape_indexedfaceset_013.rotation_euler = (7.55e-08, -0.0, 3.142)
ob_shape_indexedfaceset_013.scale = (0.1462, 0.1462, 0.1462)
ob_shape_indexedfaceset_014.location = (-4.314, 57.47, 36.71)
ob_shape_indexedfaceset_014.rotation_euler = (1.571, -0.0, 3.142)
ob_shape_indexedfaceset_014.scale = (0.1462, 0.1462, 0.1462)
ob_shape_indexedfaceset_015.location = (-6.581, 6.727, 8.775)
ob_shape_indexedfaceset_015.rotation_euler = (1.571, 5.96e-08, 1.571)
ob_shape_indexedfaceset_015.scale = (0.1462, 0.1462, 0.1462)
ob_shape_indexedfaceset_016.location = (-4.241, 4.387, 8.19)
ob_shape_indexedfaceset_016.rotation_euler = (7.55e-08, -0.0, 3.142)
ob_shape_indexedfaceset_016.scale = (0.1462, 0.1462, 0.1462)
ob_shape_indexedfaceset_021.location = (-0.2925, 62.88, 2.925)
ob_shape_indexedfaceset_021.rotation_euler = (1.571, -0.0, 3.142)
ob_shape_indexedfaceset_021.scale = (0.1462, 0.1462, 0.1462)
ob_shape_indexedfaceset_022.location = (-4.241, 60.54, 8.775)
ob_shape_indexedfaceset_022.rotation_euler = (1.571, -0.0, 3.142)
ob_shape_indexedfaceset_022.scale = (0.1462, 0.1462, 0.1462)
ob_shape_indexedfaceset_023.location = (-68.73, 6.727, 8.775)
ob_shape_indexedfaceset_023.rotation_euler = (1.571, 5.96e-08, 1.571)
ob_shape_indexedfaceset_023.scale = (0.1462, 0.1462, 0.1462)
ob_shape_indexedfaceset_024.location = (-4.241, 4.387, 8.775)
ob_shape_indexedfaceset_024.rotation_euler = (1.571, -0.0, 3.142)
ob_shape_indexedfaceset_024.scale = (0.1462, 0.1462, 0.1462)
ob_shape_indexedfaceset_025.location = (-2.34, 2.34, 0.0)
ob_shape_indexedfaceset_025.rotation_euler = (1.571, 5.96e-08, 1.571)
ob_shape_indexedfaceset_025.scale = (0.1462, 0.1462, 0.1462)
ob_shape_indexedfaceset_026.location = (-73.12, 2.34, 0.0)
ob_shape_indexedfaceset_026.rotation_euler = (1.571, 5.96e-08, 1.571)
ob_shape_indexedfaceset_026.scale = (0.1462, 0.1462, 0.1462)
ob_shape_indexedfaceset_027.location = (-2.34, 59.81, 34.37)
ob_shape_indexedfaceset_027.rotation_euler = (1.571, -0.0, 3.142)
ob_shape_indexedfaceset_027.scale = (0.1462, 0.1462, 0.1462)
ob_shape_indexedfaceset_028.location = (-68.59, 2.34, 36.71)
ob_shape_indexedfaceset_028.rotation_euler = (1.571, 5.96e-08, 1.571)
ob_shape_indexedfaceset_028.scale = (0.1462, 0.1462, 0.1462)
ob_shape_indexedfaceset_029.location = (0.0, 2.34, 59.23)
ob_shape_indexedfaceset_029.rotation_euler = (7.55e-08, -0.0, 3.142)
ob_shape_indexedfaceset_029.scale = (0.1462, 0.1462, 0.1462)

# ---- collection membership
col_collection.objects.link(ob_shape_indexedfaceset)
col_collection.objects.link(ob_shape_indexedfaceset_001)
col_collection.objects.link(ob_shape_indexedfaceset_002)
col_collection.objects.link(ob_shape_indexedfaceset_005)
col_collection.objects.link(ob_shape_indexedfaceset_006)
col_collection.objects.link(ob_shape_indexedfaceset_007)
col_collection.objects.link(ob_shape_indexedfaceset_008)
col_collection.objects.link(ob_shape_indexedfaceset_009)
col_collection.objects.link(ob_shape_indexedfaceset_010)
col_collection.objects.link(ob_shape_indexedfaceset_011)
col_collection.objects.link(ob_shape_indexedfaceset_012)
col_collection.objects.link(ob_shape_indexedfaceset_013)
col_collection.objects.link(ob_shape_indexedfaceset_014)
col_collection.objects.link(ob_shape_indexedfaceset_015)
col_collection.objects.link(ob_shape_indexedfaceset_016)
col_collection.objects.link(ob_shape_indexedfaceset_021)
col_collection.objects.link(ob_shape_indexedfaceset_022)
col_collection.objects.link(ob_shape_indexedfaceset_023)
col_collection.objects.link(ob_shape_indexedfaceset_024)
col_collection.objects.link(ob_shape_indexedfaceset_025)
col_collection.objects.link(ob_shape_indexedfaceset_026)
col_collection.objects.link(ob_shape_indexedfaceset_027)
col_collection.objects.link(ob_shape_indexedfaceset_028)
col_collection.objects.link(ob_shape_indexedfaceset_029)

# ---- scene / render settings (as saved in the file)
scene.frame_start = 1; scene.frame_end = 250; scene.frame_set(1)
scene.render.engine = 'BLENDER_EEVEE_NEXT'
scene.cycles.sampling_pattern = 'TABULATED_SOBOL'
scene.eevee.ray_tracing_options.trace_max_roughness = 0.0
bpy.context.view_layer.update()

# ---- added for rendering (the .blend has no active camera and no usable light): camera, sun
cam_auto = bpy.data.cameras.new('AutoCamera')
cam_auto.lens = 50.0
cam_auto.sensor_width = 36.0
cam_auto.clip_end = 3061.82
ob_auto_camera = bpy.data.objects.new('AutoCamera', cam_auto)
scene.collection.objects.link(ob_auto_camera)
ob_auto_camera.location = (137.903, -176.452, 220.005)
ob_auto_camera.rotation_euler = (1.09748, -7.21219e-08, 0.694738)
scene.camera = ob_auto_camera
light_auto_sun = bpy.data.lights.new('AutoSun', 'SUN')
light_auto_sun.energy = 3.0
light_auto_sun.angle = 0.0523599
ob_auto_sun = bpy.data.objects.new('AutoSun', light_auto_sun)
scene.collection.objects.link(ob_auto_sun)
ob_auto_sun.rotation_euler = (0.872665, 0.174533, 0.523599)
bpy.context.view_layer.update()
